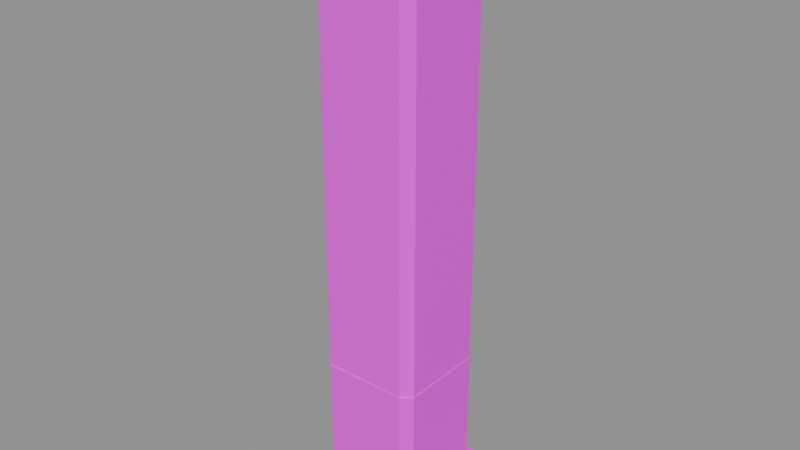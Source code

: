 # Source: wall.dark.end.blend  (saved by Blender 5.2.45; exported with 4.5.12 LTS)
import bpy
from mathutils import Matrix  # noqa: F401  (used for matrix-valued properties, if any)

bpy.ops.wm.read_factory_settings(use_empty=True)
scene = bpy.context.scene
scene.name = 'Scene'

# ---- images (referenced by path relative to the original .blend; pixels are not part of the script)
import os
ASSET_DIR = os.environ.get("B2B_ASSET_DIR", "")  # directory of the original .blend (textures are referenced by path, not embedded)
HERE = os.path.dirname(os.path.abspath(__file__))  # packed textures are extracted next to this script under _unpacked/

def load_image(name, relpath, width, height, colorspace="sRGB"):
    """Load a texture the original file referenced (path relative to the .blend, or extracted next to this script)."""
    p = next((c for c in (os.path.join(HERE, relpath), os.path.join(ASSET_DIR, relpath)) if relpath and os.path.exists(c)), "")
    if p:
        img = bpy.data.images.load(p, check_existing=True)
        img.name = name
    else:  # same state as the original file: an image datablock whose file is absent (Cycles renders it pink)
        img = bpy.data.images.new(name, width, height)
        img.source = "FILE"
        img.filepath = "//" + (relpath or name)
    img.colorspace_settings.name = colorspace
    return img
img_palette_png = load_image('palette.png', 'palette.png', 1024, 1024, 'sRGB')

# ---- materials (node trees are filled in below, after node groups)
mat_palette = bpy.data.materials.new('palette')

# ---- material node trees
mat_palette.use_nodes = True; mat_palette.node_tree.nodes.clear()
_N = mat_palette.node_tree.nodes; _L = mat_palette.node_tree.links
n0 = _N.new('ShaderNodeBsdfPrincipled'); n0.name = 'Principled BSDF'; n0.location = (-200, 100)
n0.inputs[10].default_value = 0.005
n1 = _N.new('ShaderNodeOutputMaterial'); n1.name = 'Material Output'; n1.location = (200, 100)
n2 = _N.new('ShaderNodeTexImage'); n2.name = 'Image Texture'; n2.location = (0, 0)
n2.image = img_palette_png
n2.interpolation = 'Closest'
_L.new(n0.outputs[0], n1.inputs[0])
_L.new(n2.outputs[0], n0.inputs[0])
n1.is_active_output = True

# ---- meshes
me_wall_dark_end = bpy.data.meshes.new('wall.dark.end')
me_wall_dark_end.from_pydata([(0.3, -0.25, 0.0), (0.25, -0.3, 0.0), (-0.25, -0.3, 0.0), (-0.3, -0.25, 0.0), (-0.3, 0.25, 0.0), (-0.25, 0.3, 0.0), (0.25, 0.3, 0.0), (0.3, 0.25, 0.0), (0.3, -0.25, 0.18), (0.25, -0.3, 0.18), (-0.25, -0.3, 0.18), (-0.3, -0.25, 0.18), (-0.3, 0.25, 0.18), (-0.25, 0.3, 0.18), (0.25, 0.3, 0.18), (0.3, 0.25, 0.18), (0.27, -0.22, 0.18), (0.22, -0.27, 0.18), (-0.22, -0.27, 0.18), (-0.27, -0.22, 0.18), (-0.27, 0.22, 0.18), (-0.22, 0.27, 0.18), (0.22, 0.27, 0.18), (0.27, 0.22, 0.18), (0.27, -0.22, 0.79), (0.22, -0.27, 0.79), (-0.22, -0.27, 0.79), (-0.27, -0.22, 0.79), (-0.27, 0.22, 0.79), (-0.22, 0.27, 0.79), (0.22, 0.27, 0.79), (0.27, 0.22, 0.79), (0.274, -0.224, 0.79), (0.224, -0.274, 0.79), (-0.224, -0.274, 0.79), (-0.274, -0.224, 0.79), (-0.274, 0.224, 0.79), (-0.224, 0.274, 0.79), (0.224, 0.274, 0.79), (0.274, 0.224, 0.79), (0.274, -0.224, 0.81), (0.224, -0.274, 0.81), (-0.224, -0.274, 0.81), (-0.274, -0.224, 0.81), (-0.274, 0.224, 0.81), (-0.224, 0.274, 0.81), (0.224, 0.274, 0.81), (0.274, 0.224, 0.81), (0.27, -0.22, 0.81), (0.22, -0.27, 0.81), (-0.22, -0.27, 0.81), (-0.27, -0.22, 0.81), (-0.27, 0.22, 0.81), (-0.22, 0.27, 0.81), (0.22, 0.27, 0.81), (0.27, 0.22, 0.81), (0.27, -0.22, 2.79), (0.22, -0.27, 2.79), (-0.22, -0.27, 2.79), (-0.27, -0.22, 2.79), (-0.27, 0.22, 2.79), (-0.22, 0.27, 2.79), (0.22, 0.27, 2.79), (0.27, 0.22, 2.79), (0.274, -0.224, 2.79), (0.224, -0.274, 2.79), (-0.224, -0.274, 2.79), (-0.274, -0.224, 2.79), (-0.274, 0.224, 2.79), (-0.224, 0.274, 2.79), (0.224, 0.274, 2.79), (0.274, 0.224, 2.79), (0.274, -0.224, 2.81), (0.224, -0.274, 2.81), (-0.224, -0.274, 2.81), (-0.274, -0.224, 2.81), (-0.274, 0.224, 2.81), (-0.224, 0.274, 2.81), (0.224, 0.274, 2.81), (0.274, 0.224, 2.81), (0.27, -0.22, 2.81), (0.22, -0.27, 2.81), (-0.22, -0.27, 2.81), (-0.27, -0.22, 2.81), (-0.27, 0.22, 2.81), (-0.22, 0.27, 2.81), (0.22, 0.27, 2.81), (0.27, 0.22, 2.81), (0.27, -0.22, 3.02), (0.22, -0.27, 3.02), (-0.22, -0.27, 3.02), (-0.27, -0.22, 3.02), (-0.27, 0.22, 3.02), (-0.22, 0.27, 3.02), (0.22, 0.27, 3.02), (0.27, 0.22, 3.02), (0.3, -0.25, 3.02), (0.25, -0.3, 3.02), (-0.25, -0.3, 3.02), (-0.3, -0.25, 3.02), (-0.3, 0.25, 3.02), (-0.25, 0.3, 3.02), (0.25, 0.3, 3.02), (0.3, 0.25, 3.02), (0.3, -0.25, 3.1), (0.25, -0.3, 3.1), (-0.25, -0.3, 3.1), (-0.3, -0.25, 3.1), (-0.3, 0.25, 3.1), (-0.25, 0.3, 3.1), (0.25, 0.3, 3.1), (0.3, 0.25, 3.1)], [], [(0, 8, 9, 1), (1, 9, 10, 2), (2, 10, 11, 3), (3, 11, 12, 4), (4, 12, 13, 5), (5, 13, 14, 6), (6, 14, 15, 7), (7, 15, 8, 0), (7, 0, 1, 2, 3, 4, 5, 6), (8, 15, 14, 13, 12, 11, 10, 9), (16, 24, 25, 17), (17, 25, 26, 18), (18, 26, 27, 19), (19, 27, 28, 20), (20, 28, 29, 21), (21, 29, 30, 22), (22, 30, 31, 23), (23, 31, 24, 16), (23, 16, 17, 18, 19, 20, 21, 22), (24, 31, 30, 29, 28, 27, 26, 25), (32, 40, 41, 33), (33, 41, 42, 34), (34, 42, 43, 35), (35, 43, 44, 36), (36, 44, 45, 37), (37, 45, 46, 38), (38, 46, 47, 39), (39, 47, 40, 32), (39, 32, 33, 34, 35, 36, 37, 38), (40, 47, 46, 45, 44, 43, 42, 41), (48, 56, 57, 49), (49, 57, 58, 50), (50, 58, 59, 51), (51, 59, 60, 52), (52, 60, 61, 53), (53, 61, 62, 54), (54, 62, 63, 55), (55, 63, 56, 48), (55, 48, 49, 50, 51, 52, 53, 54), (56, 63, 62, 61, 60, 59, 58, 57), (64, 72, 73, 65), (65, 73, 74, 66), (66, 74, 75, 67), (67, 75, 76, 68), (68, 76, 77, 69), (69, 77, 78, 70), (70, 78, 79, 71), (71, 79, 72, 64), (71, 64, 65, 66, 67, 68, 69, 70), (72, 79, 78, 77, 76, 75, 74, 73), (80, 88, 89, 81), (81, 89, 90, 82), (82, 90, 91, 83), (83, 91, 92, 84), (84, 92, 93, 85), (85, 93, 94, 86), (86, 94, 95, 87), (87, 95, 88, 80), (87, 80, 81, 82, 83, 84, 85, 86), (88, 95, 94, 93, 92, 91, 90, 89), (96, 104, 105, 97), (97, 105, 106, 98), (98, 106, 107, 99), (99, 107, 108, 100), (100, 108, 109, 101), (101, 109, 110, 102), (102, 110, 111, 103), (103, 111, 104, 96), (103, 96, 97, 98, 99, 100, 101, 102), (104, 111, 110, 109, 108, 107, 106, 105)])
_uv = me_wall_dark_end.uv_layers.new(name='UVMap')
_uv.uv.foreach_set('vector', [0.6875, 0.05556, 0.6875, 0.05556, 0.6875, 0.05556, 0.6875, 0.05556, 0.6875, 0.05556, 0.6875, 0.05556, 0.6875, 0.05556, 0.6875, 0.05556, 0.6875, 0.05556, 0.6875, 0.05556, 0.6875, 0.05556, 0.6875, 0.05556, 0.6875, 0.05556, 0.6875, 0.05556, 0.6875, 0.05556, 0.6875, 0.05556, 0.6875, 0.05556, 0.6875, 0.05556, 0.6875, 0.05556, 0.6875, 0.05556, 0.6875, 0.05556, 0.6875, 0.05556, 0.6875, 0.05556, 0.6875, 0.05556, 0.6875, 0.05556, 0.6875, 0.05556, 0.6875, 0.05556, 0.6875, 0.05556, 0.6875, 0.05556, 0.6875, 0.05556, 0.6875, 0.05556, 0.6875, 0.05556, 0.6875, 0.05556, 0.6875, 0.05556, 0.6875, 0.05556, 0.6875, 0.05556, 0.6875, 0.05556, 0.6875, 0.05556, 0.6875, 0.05556, 0.6875, 0.05556, 0.6875, 0.05556, 0.6875, 0.05556, 0.6875, 0.05556, 0.6875, 0.05556, 0.6875, 0.05556, 0.6875, 0.05556, 0.6875, 0.05556, 0.6875, 0.05556, 0.8125, 0.05556, 0.8125, 0.05556, 0.8125, 0.05556, 0.8125, 0.05556, 0.8125, 0.05556, 0.8125, 0.05556, 0.8125, 0.05556, 0.8125, 0.05556, 0.8125, 0.05556, 0.8125, 0.05556, 0.8125, 0.05556, 0.8125, 0.05556, 0.8125, 0.05556, 0.8125, 0.05556, 0.8125, 0.05556, 0.8125, 0.05556, 0.8125, 0.05556, 0.8125, 0.05556, 0.8125, 0.05556, 0.8125, 0.05556, 0.8125, 0.05556, 0.8125, 0.05556, 0.8125, 0.05556, 0.8125, 0.05556, 0.8125, 0.05556, 0.8125, 0.05556, 0.8125, 0.05556, 0.8125, 0.05556, 0.8125, 0.05556, 0.8125, 0.05556, 0.8125, 0.05556, 0.8125, 0.05556, 0.8125, 0.05556, 0.8125, 0.05556, 0.8125, 0.05556, 0.8125, 0.05556, 0.8125, 0.05556, 0.8125, 0.05556, 0.8125, 0.05556, 0.8125, 0.05556, 0.8125, 0.05556, 0.8125, 0.05556, 0.8125, 0.05556, 0.8125, 0.05556, 0.8125, 0.05556, 0.8125, 0.05556, 0.8125, 0.05556, 0.8125, 0.05556, 0.1875, 0.05556, 0.1875, 0.05556, 0.1875, 0.05556, 0.1875, 0.05556, 0.1875, 0.05556, 0.1875, 0.05556, 0.1875, 0.05556, 0.1875, 0.05556, 0.1875, 0.05556, 0.1875, 0.05556, 0.1875, 0.05556, 0.1875, 0.05556, 0.1875, 0.05556, 0.1875, 0.05556, 0.1875, 0.05556, 0.1875, 0.05556, 0.1875, 0.05556, 0.1875, 0.05556, 0.1875, 0.05556, 0.1875, 0.05556, 0.1875, 0.05556, 0.1875, 0.05556, 0.1875, 0.05556, 0.1875, 0.05556, 0.1875, 0.05556, 0.1875, 0.05556, 0.1875, 0.05556, 0.1875, 0.05556, 0.1875, 0.05556, 0.1875, 0.05556, 0.1875, 0.05556, 0.1875, 0.05556, 0.1875, 0.05556, 0.1875, 0.05556, 0.1875, 0.05556, 0.1875, 0.05556, 0.1875, 0.05556, 0.1875, 0.05556, 0.1875, 0.05556, 0.1875, 0.05556, 0.1875, 0.05556, 0.1875, 0.05556, 0.1875, 0.05556, 0.1875, 0.05556, 0.1875, 0.05556, 0.1875, 0.05556, 0.1875, 0.05556, 0.1875, 0.05556, 0.8125, 0.05556, 0.8125, 0.05556, 0.8125, 0.05556, 0.8125, 0.05556, 0.8125, 0.05556, 0.8125, 0.05556, 0.8125, 0.05556, 0.8125, 0.05556, 0.8125, 0.05556, 0.8125, 0.05556, 0.8125, 0.05556, 0.8125, 0.05556, 0.8125, 0.05556, 0.8125, 0.05556, 0.8125, 0.05556, 0.8125, 0.05556, 0.8125, 0.05556, 0.8125, 0.05556, 0.8125, 0.05556, 0.8125, 0.05556, 0.8125, 0.05556, 0.8125, 0.05556, 0.8125, 0.05556, 0.8125, 0.05556, 0.8125, 0.05556, 0.8125, 0.05556, 0.8125, 0.05556, 0.8125, 0.05556, 0.8125, 0.05556, 0.8125, 0.05556, 0.8125, 0.05556, 0.8125, 0.05556, 0.8125, 0.05556, 0.8125, 0.05556, 0.8125, 0.05556, 0.8125, 0.05556, 0.8125, 0.05556, 0.8125, 0.05556, 0.8125, 0.05556, 0.8125, 0.05556, 0.8125, 0.05556, 0.8125, 0.05556, 0.8125, 0.05556, 0.8125, 0.05556, 0.8125, 0.05556, 0.8125, 0.05556, 0.8125, 0.05556, 0.8125, 0.05556, 0.1875, 0.05556, 0.1875, 0.05556, 0.1875, 0.05556, 0.1875, 0.05556, 0.1875, 0.05556, 0.1875, 0.05556, 0.1875, 0.05556, 0.1875, 0.05556, 0.1875, 0.05556, 0.1875, 0.05556, 0.1875, 0.05556, 0.1875, 0.05556, 0.1875, 0.05556, 0.1875, 0.05556, 0.1875, 0.05556, 0.1875, 0.05556, 0.1875, 0.05556, 0.1875, 0.05556, 0.1875, 0.05556, 0.1875, 0.05556, 0.1875, 0.05556, 0.1875, 0.05556, 0.1875, 0.05556, 0.1875, 0.05556, 0.1875, 0.05556, 0.1875, 0.05556, 0.1875, 0.05556, 0.1875, 0.05556, 0.1875, 0.05556, 0.1875, 0.05556, 0.1875, 0.05556, 0.1875, 0.05556, 0.1875, 0.05556, 0.1875, 0.05556, 0.1875, 0.05556, 0.1875, 0.05556, 0.1875, 0.05556, 0.1875, 0.05556, 0.1875, 0.05556, 0.1875, 0.05556, 0.1875, 0.05556, 0.1875, 0.05556, 0.1875, 0.05556, 0.1875, 0.05556, 0.1875, 0.05556, 0.1875, 0.05556, 0.1875, 0.05556, 0.1875, 0.05556, 0.8125, 0.05556, 0.8125, 0.05556, 0.8125, 0.05556, 0.8125, 0.05556, 0.8125, 0.05556, 0.8125, 0.05556, 0.8125, 0.05556, 0.8125, 0.05556, 0.8125, 0.05556, 0.8125, 0.05556, 0.8125, 0.05556, 0.8125, 0.05556, 0.8125, 0.05556, 0.8125, 0.05556, 0.8125, 0.05556, 0.8125, 0.05556, 0.8125, 0.05556, 0.8125, 0.05556, 0.8125, 0.05556, 0.8125, 0.05556, 0.8125, 0.05556, 0.8125, 0.05556, 0.8125, 0.05556, 0.8125, 0.05556, 0.8125, 0.05556, 0.8125, 0.05556, 0.8125, 0.05556, 0.8125, 0.05556, 0.8125, 0.05556, 0.8125, 0.05556, 0.8125, 0.05556, 0.8125, 0.05556, 0.8125, 0.05556, 0.8125, 0.05556, 0.8125, 0.05556, 0.8125, 0.05556, 0.8125, 0.05556, 0.8125, 0.05556, 0.8125, 0.05556, 0.8125, 0.05556, 0.8125, 0.05556, 0.8125, 0.05556, 0.8125, 0.05556, 0.8125, 0.05556, 0.8125, 0.05556, 0.8125, 0.05556, 0.8125, 0.05556, 0.8125, 0.05556, 0.6875, 0.05556, 0.6875, 0.05556, 0.6875, 0.05556, 0.6875, 0.05556, 0.6875, 0.05556, 0.6875, 0.05556, 0.6875, 0.05556, 0.6875, 0.05556, 0.6875, 0.05556, 0.6875, 0.05556, 0.6875, 0.05556, 0.6875, 0.05556, 0.6875, 0.05556, 0.6875, 0.05556, 0.6875, 0.05556, 0.6875, 0.05556, 0.6875, 0.05556, 0.6875, 0.05556, 0.6875, 0.05556, 0.6875, 0.05556, 0.6875, 0.05556, 0.6875, 0.05556, 0.6875, 0.05556, 0.6875, 0.05556, 0.6875, 0.05556, 0.6875, 0.05556, 0.6875, 0.05556, 0.6875, 0.05556, 0.6875, 0.05556, 0.6875, 0.05556, 0.6875, 0.05556, 0.6875, 0.05556, 0.6875, 0.05556, 0.6875, 0.05556, 0.6875, 0.05556, 0.6875, 0.05556, 0.6875, 0.05556, 0.6875, 0.05556, 0.6875, 0.05556, 0.6875, 0.05556, 0.6875, 0.05556, 0.6875, 0.05556, 0.6875, 0.05556, 0.6875, 0.05556, 0.6875, 0.05556, 0.6875, 0.05556, 0.6875, 0.05556, 0.6875, 0.05556])
me_wall_dark_end.materials.append(mat_palette)
me_wall_dark_end.update()

# ---- objects
ob_wall_dark_end = bpy.data.objects.new('wall.dark.end', me_wall_dark_end)

# ---- transforms, parenting, visibility, modifiers, constraints
ob_wall_dark_end.location = (0.0, 0.0, 0.0)

# ---- collection membership
scene.collection.objects.link(ob_wall_dark_end)

# ---- scene / render settings (as saved in the file)
scene.frame_start = 1; scene.frame_end = 250; scene.frame_set(1)
scene.render.engine = 'BLENDER_EEVEE_NEXT'
scene.render.bake_bias = 0.0
scene.render.bake_samples = 0
scene.render.compositor_device = 'GPU'
scene.eevee.use_volume_custom_range = False
scene.eevee.fast_gi_thickness_near = 0.1
scene.eevee.fast_gi_thickness_far = 0.0
scene.eevee.ray_tracing_options.screen_trace_thickness = 0.1
bpy.context.view_layer.update()

# ---- added for rendering (the .blend has no active camera and no usable light): camera, sun + grey world if the file has none
cam_auto = bpy.data.cameras.new('AutoCamera')
cam_auto.lens = 50.0
cam_auto.sensor_width = 36.0
cam_auto.clip_end = 1000.0
ob_auto_camera = bpy.data.objects.new('AutoCamera', cam_auto)
scene.collection.objects.link(ob_auto_camera)
ob_auto_camera.location = (2.9737, -3.56844, 3.92896)
ob_auto_camera.rotation_euler = (1.09748, -7.21219e-08, 0.694738)
scene.camera = ob_auto_camera
light_auto_sun = bpy.data.lights.new('AutoSun', 'SUN')
light_auto_sun.energy = 3.0
light_auto_sun.angle = 0.0523599
ob_auto_sun = bpy.data.objects.new('AutoSun', light_auto_sun)
scene.collection.objects.link(ob_auto_sun)
ob_auto_sun.rotation_euler = (0.872665, 0.174533, 0.523599)
if scene.world is None:
    world_auto = bpy.data.worlds.new('AutoWorld')
    world_auto.color = (0.3, 0.3, 0.3)
    scene.world = world_auto
bpy.context.view_layer.update()
